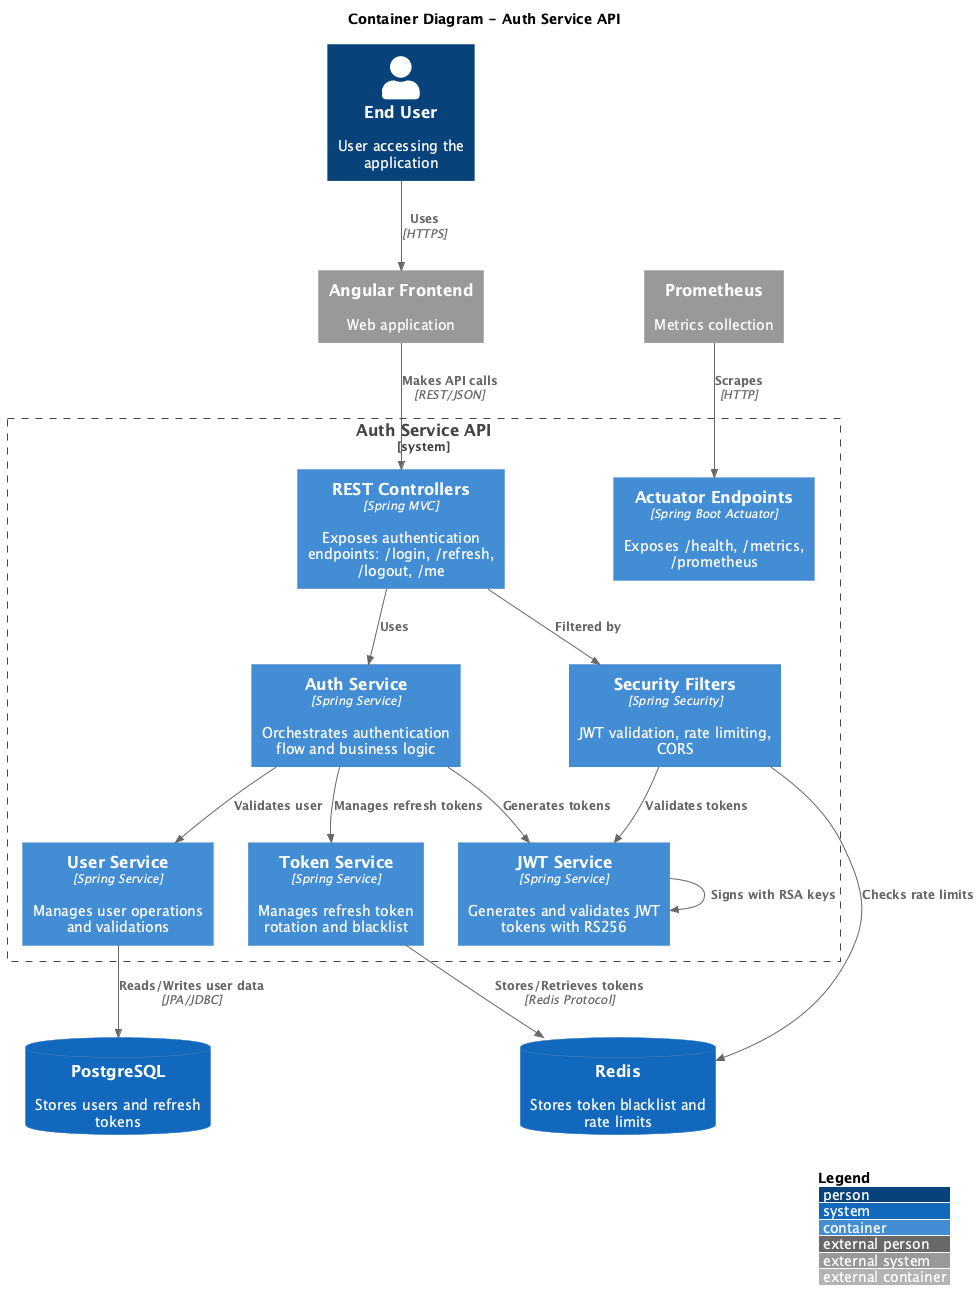

The diagram above was rendered by PlantUML. Its source (embedded in the PNG):
@startuml C4_Container
!include https://raw.githubusercontent.com/plantuml-stdlib/C4-PlantUML/master/C4_Container.puml

LAYOUT_WITH_LEGEND()

title Container Diagram - Auth Service API

Person(user, "End User", "User accessing the application")

System_Boundary(authSystem, "Auth Service API") {
    Container(controller, "REST Controllers", "Spring MVC", "Exposes authentication endpoints: /login, /refresh, /logout, /me")
    Container(authService, "Auth Service", "Spring Service", "Orchestrates authentication flow and business logic")
    Container(userService, "User Service", "Spring Service", "Manages user operations and validations")
    Container(jwtService, "JWT Service", "Spring Service", "Generates and validates JWT tokens with RS256")
    Container(tokenService, "Token Service", "Spring Service", "Manages refresh token rotation and blacklist")
    Container(securityFilter, "Security Filters", "Spring Security", "JWT validation, rate limiting, CORS")
    Container(actuator, "Actuator Endpoints", "Spring Boot Actuator", "Exposes /health, /metrics, /prometheus")
}

System_Ext(angularApp, "Angular Frontend", "Web application")

SystemDb(postgres, "PostgreSQL", "Stores users and refresh tokens")
SystemDb(redis, "Redis", "Stores token blacklist and rate limits")

System_Ext(prometheus, "Prometheus", "Metrics collection")

Rel(user, angularApp, "Uses", "HTTPS")
Rel(angularApp, controller, "Makes API calls", "REST/JSON")
Rel(controller, authService, "Uses")
Rel(controller, securityFilter, "Filtered by")
Rel(authService, userService, "Validates user")
Rel(authService, jwtService, "Generates tokens")
Rel(authService, tokenService, "Manages refresh tokens")
Rel(userService, postgres, "Reads/Writes user data", "JPA/JDBC")
Rel(tokenService, redis, "Stores/Retrieves tokens", "Redis Protocol")
Rel(jwtService, jwtService, "Signs with RSA keys")
Rel(securityFilter, jwtService, "Validates tokens")
Rel(securityFilter, redis, "Checks rate limits")
Rel(prometheus, actuator, "Scrapes", "HTTP")

@enduml